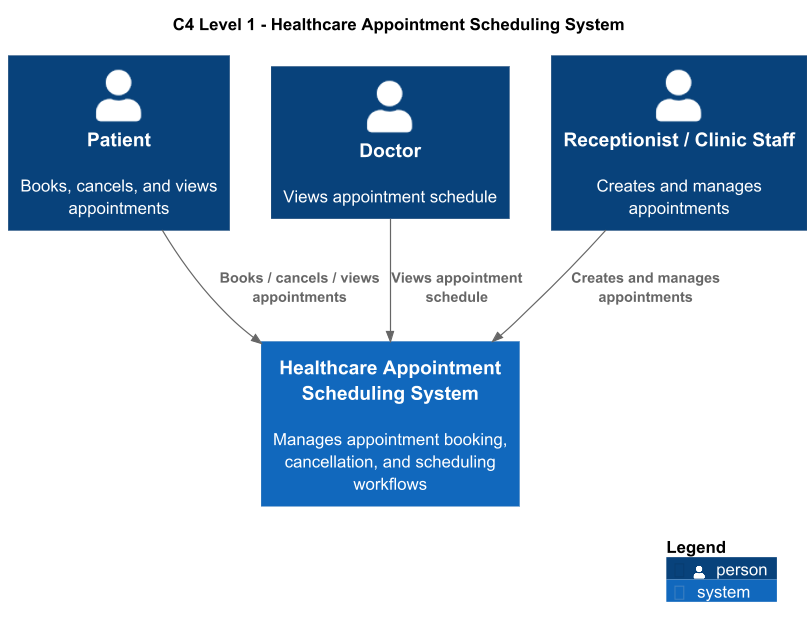

The diagram above was rendered by PlantUML. Its source (embedded in the PNG):
@startuml
!include C4_Context.puml

title C4 Level 1 - Healthcare Appointment Scheduling System

Person(patient, "Patient", "Books, cancels, and views appointments")
Person(doctor, "Doctor", "Views appointment schedule")
Person(staff, "Receptionist / Clinic Staff", "Creates and manages appointments")

System(system, "Healthcare Appointment Scheduling System", "Manages appointment booking, cancellation, and scheduling workflows")

Rel(patient, system, "Books / cancels / views appointments")
Rel(doctor, system, "Views appointment schedule")
Rel(staff, system, "Creates and manages appointments")

SHOW_LEGEND()
@enduml